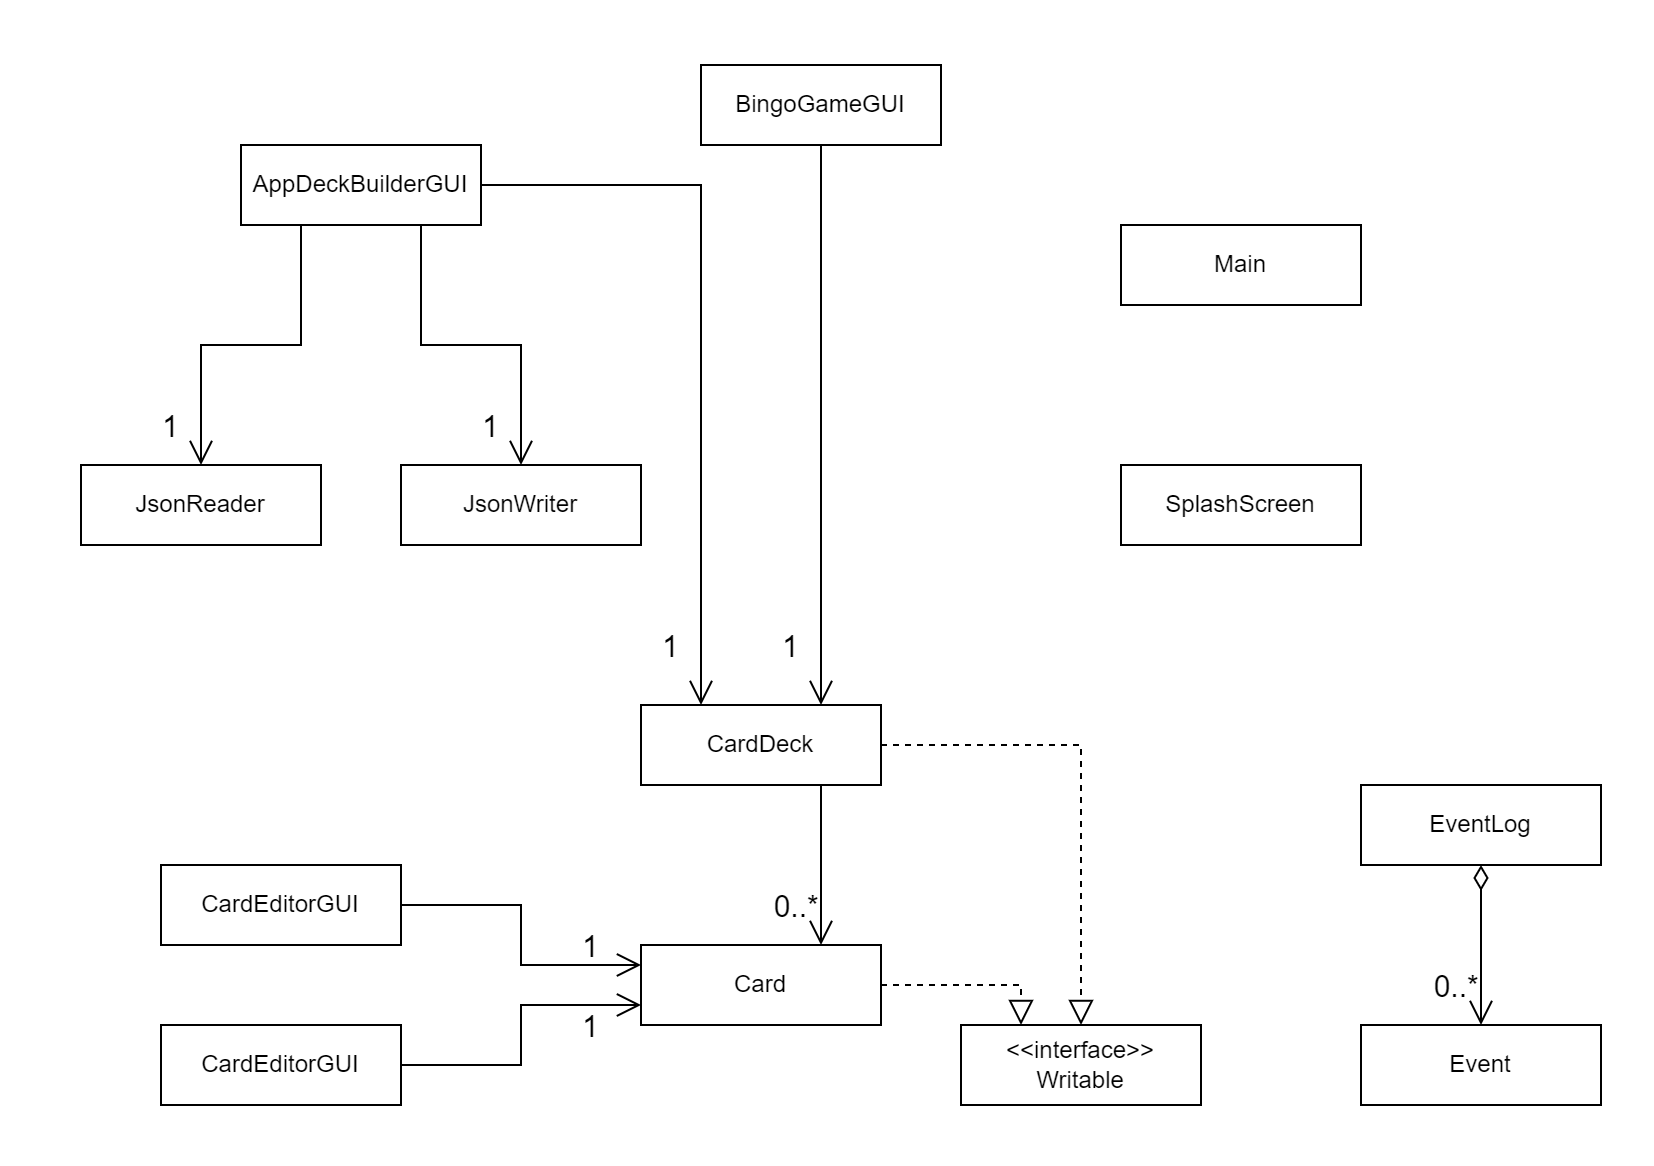

The diagram above was exported from draw.io. Its source (the exported page's mxGraphModel, read from the mxfile embedded in the PNG):
<mxGraphModel dx="960" dy="2308" grid="1" gridSize="10" guides="1" tooltips="1" connect="1" arrows="1" fold="1" page="1" pageScale="1" pageWidth="827" pageHeight="583" math="0" shadow="0">
  <root>
    <mxCell id="WIyWlLk6GJQsqaUBKTNV-0" />
    <mxCell id="WIyWlLk6GJQsqaUBKTNV-1" parent="WIyWlLk6GJQsqaUBKTNV-0" />
    <mxCell id="J3BzvFIT7HfgquPxPMdD-13" style="edgeStyle=orthogonalEdgeStyle;rounded=0;orthogonalLoop=1;jettySize=auto;html=1;exitX=1;exitY=0.5;exitDx=0;exitDy=0;entryX=0.25;entryY=0;entryDx=0;entryDy=0;startArrow=none;startFill=0;startSize=10;endArrow=block;endFill=0;endSize=10;dashed=1;" edge="1" parent="WIyWlLk6GJQsqaUBKTNV-1" source="J3BzvFIT7HfgquPxPMdD-0" target="J3BzvFIT7HfgquPxPMdD-12">
      <mxGeometry relative="1" as="geometry" />
    </mxCell>
    <mxCell id="J3BzvFIT7HfgquPxPMdD-0" value="Card" style="rounded=0;whiteSpace=wrap;html=1;" vertex="1" parent="WIyWlLk6GJQsqaUBKTNV-1">
      <mxGeometry x="320" y="472" width="120" height="40" as="geometry" />
    </mxCell>
    <mxCell id="J3BzvFIT7HfgquPxPMdD-14" style="edgeStyle=orthogonalEdgeStyle;rounded=0;orthogonalLoop=1;jettySize=auto;html=1;exitX=1;exitY=0.5;exitDx=0;exitDy=0;entryX=0.5;entryY=0;entryDx=0;entryDy=0;startArrow=none;startFill=0;endArrow=block;endFill=0;startSize=10;endSize=10;dashed=1;" edge="1" parent="WIyWlLk6GJQsqaUBKTNV-1" source="J3BzvFIT7HfgquPxPMdD-2" target="J3BzvFIT7HfgquPxPMdD-12">
      <mxGeometry relative="1" as="geometry" />
    </mxCell>
    <mxCell id="J3BzvFIT7HfgquPxPMdD-2" value="CardDeck" style="rounded=0;whiteSpace=wrap;html=1;" vertex="1" parent="WIyWlLk6GJQsqaUBKTNV-1">
      <mxGeometry x="320" y="352" width="120" height="40" as="geometry" />
    </mxCell>
    <mxCell id="J3BzvFIT7HfgquPxPMdD-3" value="" style="endArrow=open;shadow=0;strokeWidth=1;rounded=0;endFill=1;edgeStyle=elbowEdgeStyle;elbow=vertical;exitX=0.75;exitY=1;exitDx=0;exitDy=0;entryX=0.75;entryY=0;entryDx=0;entryDy=0;startSize=10;endSize=10;" edge="1" parent="WIyWlLk6GJQsqaUBKTNV-1" source="J3BzvFIT7HfgquPxPMdD-2" target="J3BzvFIT7HfgquPxPMdD-0">
      <mxGeometry x="0.5" y="41" relative="1" as="geometry">
        <mxPoint x="440" y="412" as="sourcePoint" />
        <mxPoint x="568" y="412" as="targetPoint" />
        <mxPoint x="-40" y="32" as="offset" />
      </mxGeometry>
    </mxCell>
    <mxCell id="J3BzvFIT7HfgquPxPMdD-4" value="" style="resizable=0;align=left;verticalAlign=bottom;labelBackgroundColor=none;fontSize=12;" connectable="0" vertex="1" parent="J3BzvFIT7HfgquPxPMdD-3">
      <mxGeometry x="-1" relative="1" as="geometry">
        <mxPoint y="20" as="offset" />
      </mxGeometry>
    </mxCell>
    <mxCell id="J3BzvFIT7HfgquPxPMdD-5" value="0..*" style="resizable=0;align=right;verticalAlign=bottom;labelBackgroundColor=none;fontSize=15;" connectable="0" vertex="1" parent="J3BzvFIT7HfgquPxPMdD-3">
      <mxGeometry x="1" relative="1" as="geometry">
        <mxPoint y="-10" as="offset" />
      </mxGeometry>
    </mxCell>
    <mxCell id="J3BzvFIT7HfgquPxPMdD-7" value="Event" style="rounded=0;whiteSpace=wrap;html=1;" vertex="1" parent="WIyWlLk6GJQsqaUBKTNV-1">
      <mxGeometry x="680" y="512" width="120" height="40" as="geometry" />
    </mxCell>
    <mxCell id="J3BzvFIT7HfgquPxPMdD-8" value="EventLog" style="rounded=0;whiteSpace=wrap;html=1;" vertex="1" parent="WIyWlLk6GJQsqaUBKTNV-1">
      <mxGeometry x="680" y="392" width="120" height="40" as="geometry" />
    </mxCell>
    <mxCell id="J3BzvFIT7HfgquPxPMdD-9" value="" style="endArrow=open;shadow=0;strokeWidth=1;rounded=0;endFill=1;edgeStyle=elbowEdgeStyle;elbow=vertical;exitX=0.5;exitY=1;exitDx=0;exitDy=0;entryX=0.5;entryY=0;entryDx=0;entryDy=0;startArrow=diamondThin;startFill=0;startSize=10;endSize=10;" edge="1" parent="WIyWlLk6GJQsqaUBKTNV-1" source="J3BzvFIT7HfgquPxPMdD-8" target="J3BzvFIT7HfgquPxPMdD-7">
      <mxGeometry x="0.5" y="41" relative="1" as="geometry">
        <mxPoint x="800" y="452" as="sourcePoint" />
        <mxPoint x="928" y="452" as="targetPoint" />
        <mxPoint x="-40" y="32" as="offset" />
      </mxGeometry>
    </mxCell>
    <mxCell id="J3BzvFIT7HfgquPxPMdD-10" value="" style="resizable=0;align=left;verticalAlign=bottom;labelBackgroundColor=none;fontSize=12;" connectable="0" vertex="1" parent="J3BzvFIT7HfgquPxPMdD-9">
      <mxGeometry x="-1" relative="1" as="geometry">
        <mxPoint y="20" as="offset" />
      </mxGeometry>
    </mxCell>
    <mxCell id="J3BzvFIT7HfgquPxPMdD-11" value="0..*" style="resizable=0;align=right;verticalAlign=bottom;labelBackgroundColor=none;fontSize=15;" connectable="0" vertex="1" parent="J3BzvFIT7HfgquPxPMdD-9">
      <mxGeometry x="1" relative="1" as="geometry">
        <mxPoint y="-10" as="offset" />
      </mxGeometry>
    </mxCell>
    <mxCell id="J3BzvFIT7HfgquPxPMdD-12" value="&amp;lt;&amp;lt;interface&amp;gt;&amp;gt;&lt;br&gt;Writable" style="rounded=0;whiteSpace=wrap;html=1;" vertex="1" parent="WIyWlLk6GJQsqaUBKTNV-1">
      <mxGeometry x="480" y="512" width="120" height="40" as="geometry" />
    </mxCell>
    <mxCell id="J3BzvFIT7HfgquPxPMdD-18" value="JsonWriter" style="rounded=0;whiteSpace=wrap;html=1;" vertex="1" parent="WIyWlLk6GJQsqaUBKTNV-1">
      <mxGeometry x="200" y="232" width="120" height="40" as="geometry" />
    </mxCell>
    <mxCell id="J3BzvFIT7HfgquPxPMdD-19" value="JsonReader" style="rounded=0;whiteSpace=wrap;html=1;" vertex="1" parent="WIyWlLk6GJQsqaUBKTNV-1">
      <mxGeometry x="40" y="232" width="120" height="40" as="geometry" />
    </mxCell>
    <mxCell id="J3BzvFIT7HfgquPxPMdD-25" style="edgeStyle=orthogonalEdgeStyle;rounded=0;orthogonalLoop=1;jettySize=auto;html=1;exitX=0.25;exitY=1;exitDx=0;exitDy=0;entryX=0.5;entryY=0;entryDx=0;entryDy=0;fontColor=#CCCCCC;startArrow=none;startFill=0;endArrow=open;endFill=0;startSize=10;endSize=10;strokeColor=#000000;" edge="1" parent="WIyWlLk6GJQsqaUBKTNV-1" source="J3BzvFIT7HfgquPxPMdD-24" target="J3BzvFIT7HfgquPxPMdD-19">
      <mxGeometry relative="1" as="geometry" />
    </mxCell>
    <mxCell id="J3BzvFIT7HfgquPxPMdD-26" style="edgeStyle=orthogonalEdgeStyle;rounded=0;orthogonalLoop=1;jettySize=auto;html=1;exitX=0.75;exitY=1;exitDx=0;exitDy=0;entryX=0.5;entryY=0;entryDx=0;entryDy=0;fontColor=#CCCCCC;startArrow=none;startFill=0;endArrow=open;endFill=0;startSize=10;endSize=10;strokeColor=#000000;" edge="1" parent="WIyWlLk6GJQsqaUBKTNV-1" source="J3BzvFIT7HfgquPxPMdD-24" target="J3BzvFIT7HfgquPxPMdD-18">
      <mxGeometry relative="1" as="geometry" />
    </mxCell>
    <mxCell id="J3BzvFIT7HfgquPxPMdD-27" style="edgeStyle=orthogonalEdgeStyle;rounded=0;orthogonalLoop=1;jettySize=auto;html=1;exitX=1;exitY=0.5;exitDx=0;exitDy=0;entryX=0.25;entryY=0;entryDx=0;entryDy=0;fontColor=#CCCCCC;startArrow=none;startFill=0;endArrow=open;endFill=0;startSize=10;endSize=10;strokeColor=#000000;" edge="1" parent="WIyWlLk6GJQsqaUBKTNV-1" source="J3BzvFIT7HfgquPxPMdD-24" target="J3BzvFIT7HfgquPxPMdD-2">
      <mxGeometry relative="1" as="geometry" />
    </mxCell>
    <mxCell id="J3BzvFIT7HfgquPxPMdD-24" value="AppDeckBuilderGUI" style="rounded=0;whiteSpace=wrap;html=1;" vertex="1" parent="WIyWlLk6GJQsqaUBKTNV-1">
      <mxGeometry x="120" y="72" width="120" height="40" as="geometry" />
    </mxCell>
    <mxCell id="J3BzvFIT7HfgquPxPMdD-28" value="1" style="resizable=0;align=right;verticalAlign=bottom;labelBackgroundColor=none;fontSize=15;" connectable="0" vertex="1" parent="WIyWlLk6GJQsqaUBKTNV-1">
      <mxGeometry x="340" y="332" as="geometry" />
    </mxCell>
    <mxCell id="J3BzvFIT7HfgquPxPMdD-29" value="1" style="resizable=0;align=right;verticalAlign=bottom;labelBackgroundColor=none;fontSize=15;" connectable="0" vertex="1" parent="WIyWlLk6GJQsqaUBKTNV-1">
      <mxGeometry x="250" y="222" as="geometry" />
    </mxCell>
    <mxCell id="J3BzvFIT7HfgquPxPMdD-30" value="1" style="resizable=0;align=right;verticalAlign=bottom;labelBackgroundColor=none;fontSize=15;" connectable="0" vertex="1" parent="WIyWlLk6GJQsqaUBKTNV-1">
      <mxGeometry x="90" y="222" as="geometry" />
    </mxCell>
    <mxCell id="J3BzvFIT7HfgquPxPMdD-32" style="edgeStyle=orthogonalEdgeStyle;rounded=0;orthogonalLoop=1;jettySize=auto;html=1;exitX=0.5;exitY=1;exitDx=0;exitDy=0;entryX=0.75;entryY=0;entryDx=0;entryDy=0;fontSize=15;fontColor=#CCCCCC;startArrow=none;startFill=0;endArrow=open;endFill=0;startSize=10;endSize=10;strokeColor=#000000;" edge="1" parent="WIyWlLk6GJQsqaUBKTNV-1" source="J3BzvFIT7HfgquPxPMdD-31" target="J3BzvFIT7HfgquPxPMdD-2">
      <mxGeometry relative="1" as="geometry" />
    </mxCell>
    <mxCell id="J3BzvFIT7HfgquPxPMdD-31" value="BingoGameGUI" style="rounded=0;whiteSpace=wrap;html=1;" vertex="1" parent="WIyWlLk6GJQsqaUBKTNV-1">
      <mxGeometry x="350" y="32" width="120" height="40" as="geometry" />
    </mxCell>
    <mxCell id="J3BzvFIT7HfgquPxPMdD-33" value="1" style="resizable=0;align=right;verticalAlign=bottom;labelBackgroundColor=none;fontSize=15;" connectable="0" vertex="1" parent="WIyWlLk6GJQsqaUBKTNV-1">
      <mxGeometry x="400" y="332" as="geometry" />
    </mxCell>
    <mxCell id="J3BzvFIT7HfgquPxPMdD-36" style="edgeStyle=orthogonalEdgeStyle;rounded=0;orthogonalLoop=1;jettySize=auto;html=1;exitX=1;exitY=0.5;exitDx=0;exitDy=0;entryX=0;entryY=0.25;entryDx=0;entryDy=0;fontSize=15;fontColor=#CCCCCC;startArrow=none;startFill=0;endArrow=open;endFill=0;startSize=10;endSize=10;strokeColor=#000000;" edge="1" parent="WIyWlLk6GJQsqaUBKTNV-1" source="J3BzvFIT7HfgquPxPMdD-34" target="J3BzvFIT7HfgquPxPMdD-0">
      <mxGeometry relative="1" as="geometry" />
    </mxCell>
    <mxCell id="J3BzvFIT7HfgquPxPMdD-34" value="CardEditorGUI" style="rounded=0;whiteSpace=wrap;html=1;" vertex="1" parent="WIyWlLk6GJQsqaUBKTNV-1">
      <mxGeometry x="80" y="432" width="120" height="40" as="geometry" />
    </mxCell>
    <mxCell id="J3BzvFIT7HfgquPxPMdD-37" style="edgeStyle=orthogonalEdgeStyle;rounded=0;orthogonalLoop=1;jettySize=auto;html=1;exitX=1;exitY=0.5;exitDx=0;exitDy=0;entryX=0;entryY=0.75;entryDx=0;entryDy=0;fontSize=15;fontColor=#CCCCCC;startArrow=none;startFill=0;endArrow=open;endFill=0;startSize=10;endSize=10;strokeColor=#000000;" edge="1" parent="WIyWlLk6GJQsqaUBKTNV-1" source="J3BzvFIT7HfgquPxPMdD-35" target="J3BzvFIT7HfgquPxPMdD-0">
      <mxGeometry relative="1" as="geometry" />
    </mxCell>
    <mxCell id="J3BzvFIT7HfgquPxPMdD-35" value="CardEditorGUI" style="rounded=0;whiteSpace=wrap;html=1;" vertex="1" parent="WIyWlLk6GJQsqaUBKTNV-1">
      <mxGeometry x="80" y="512" width="120" height="40" as="geometry" />
    </mxCell>
    <mxCell id="J3BzvFIT7HfgquPxPMdD-38" value="1" style="resizable=0;align=right;verticalAlign=bottom;labelBackgroundColor=none;fontSize=15;" connectable="0" vertex="1" parent="WIyWlLk6GJQsqaUBKTNV-1">
      <mxGeometry x="300" y="482" as="geometry" />
    </mxCell>
    <mxCell id="J3BzvFIT7HfgquPxPMdD-39" value="1" style="resizable=0;align=right;verticalAlign=bottom;labelBackgroundColor=none;fontSize=15;" connectable="0" vertex="1" parent="WIyWlLk6GJQsqaUBKTNV-1">
      <mxGeometry x="300" y="522" as="geometry" />
    </mxCell>
    <mxCell id="J3BzvFIT7HfgquPxPMdD-40" value="Main" style="rounded=0;whiteSpace=wrap;html=1;" vertex="1" parent="WIyWlLk6GJQsqaUBKTNV-1">
      <mxGeometry x="560" y="112" width="120" height="40" as="geometry" />
    </mxCell>
    <mxCell id="J3BzvFIT7HfgquPxPMdD-41" value="SplashScreen" style="rounded=0;whiteSpace=wrap;html=1;" vertex="1" parent="WIyWlLk6GJQsqaUBKTNV-1">
      <mxGeometry x="560" y="232" width="120" height="40" as="geometry" />
    </mxCell>
  </root>
</mxGraphModel>